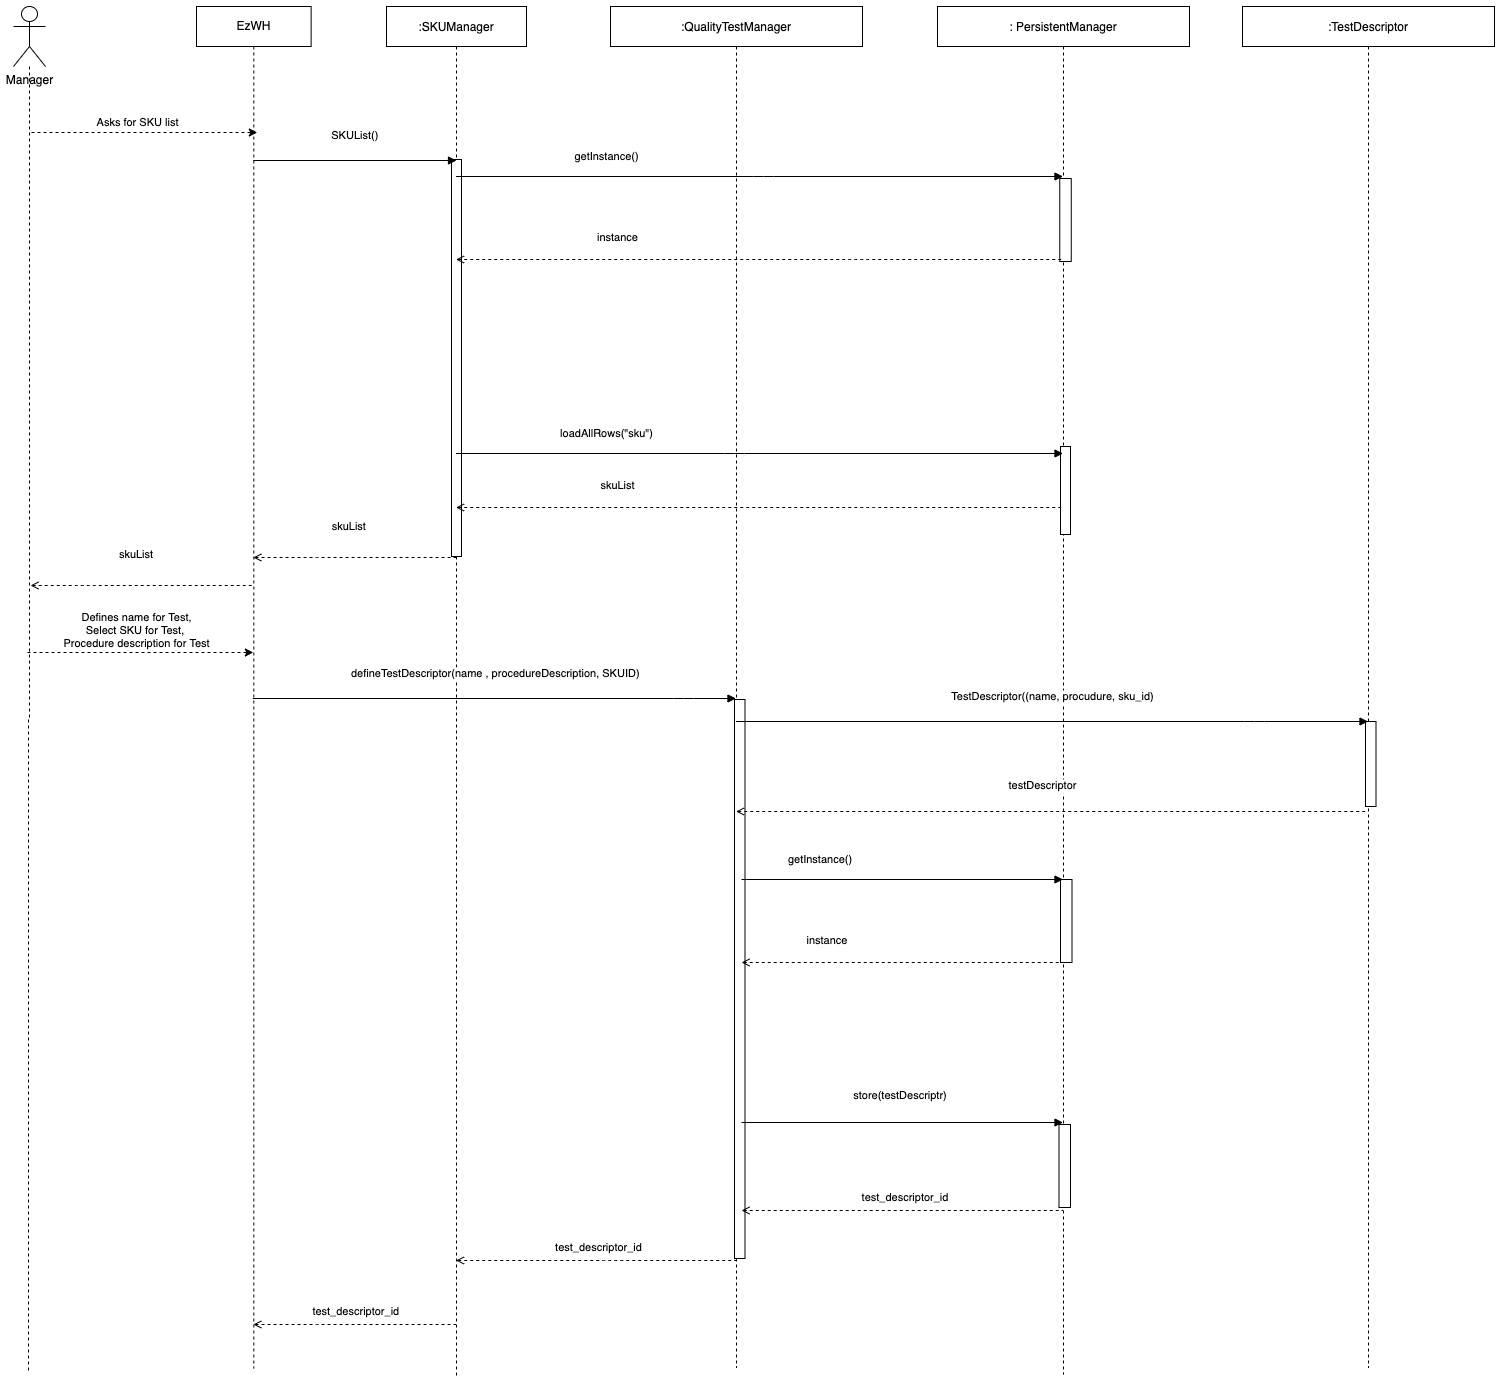

The diagram above was exported from draw.io. Its source (the exported page's mxGraphModel, read from the mxfile embedded in the PNG):
<mxGraphModel dx="946" dy="672" grid="0" gridSize="10" guides="1" tooltips="1" connect="1" arrows="1" fold="1" page="1" pageScale="1" pageWidth="850" pageHeight="1100" math="0" shadow="0">
  <root>
    <mxCell id="L1Fs2F1otHx9h8xZEehf-0" />
    <mxCell id="L1Fs2F1otHx9h8xZEehf-1" parent="L1Fs2F1otHx9h8xZEehf-0" />
    <mxCell id="B0G3dh7afRzWgILm3B1V-26" style="edgeStyle=orthogonalEdgeStyle;rounded=0;orthogonalLoop=1;jettySize=auto;html=1;endArrow=none;endFill=0;dashed=1;" parent="L1Fs2F1otHx9h8xZEehf-1" source="L1Fs2F1otHx9h8xZEehf-2" edge="1">
      <mxGeometry relative="1" as="geometry">
        <mxPoint x="118" y="1466" as="targetPoint" />
      </mxGeometry>
    </mxCell>
    <mxCell id="L1Fs2F1otHx9h8xZEehf-2" value="Manager" style="shape=umlActor;verticalLabelPosition=bottom;verticalAlign=top;html=1;" parent="L1Fs2F1otHx9h8xZEehf-1" vertex="1">
      <mxGeometry x="103" y="100" width="32" height="60" as="geometry" />
    </mxCell>
    <mxCell id="L1Fs2F1otHx9h8xZEehf-3" value="EzWH" style="shape=umlLifeline;perimeter=lifelinePerimeter;whiteSpace=wrap;html=1;container=1;collapsible=0;recursiveResize=0;outlineConnect=0;" parent="L1Fs2F1otHx9h8xZEehf-1" vertex="1">
      <mxGeometry x="286" y="100" width="114.63" height="1362" as="geometry" />
    </mxCell>
    <mxCell id="L1Fs2F1otHx9h8xZEehf-20" value=":SKUManager" style="shape=umlLifeline;perimeter=lifelinePerimeter;container=1;collapsible=0;recursiveResize=0;rounded=0;shadow=0;strokeWidth=1;" parent="L1Fs2F1otHx9h8xZEehf-1" vertex="1">
      <mxGeometry x="476" y="100" width="140" height="1369" as="geometry" />
    </mxCell>
    <mxCell id="18" value="" style="rounded=0;whiteSpace=wrap;html=1;" parent="L1Fs2F1otHx9h8xZEehf-20" vertex="1">
      <mxGeometry x="65" y="153" width="10" height="397" as="geometry" />
    </mxCell>
    <mxCell id="6sa3UUOifeMpqYk5Z8fw-13" value=": PersistentManager" style="shape=umlLifeline;perimeter=lifelinePerimeter;container=1;collapsible=0;recursiveResize=0;rounded=0;shadow=0;strokeWidth=1;" parent="L1Fs2F1otHx9h8xZEehf-1" vertex="1">
      <mxGeometry x="1027" y="100" width="252" height="1368" as="geometry" />
    </mxCell>
    <mxCell id="20" value="" style="rounded=0;whiteSpace=wrap;html=1;" parent="6sa3UUOifeMpqYk5Z8fw-13" vertex="1">
      <mxGeometry x="122.25" y="172" width="11.5" height="83" as="geometry" />
    </mxCell>
    <mxCell id="B0G3dh7afRzWgILm3B1V-34" value="" style="rounded=0;whiteSpace=wrap;html=1;" parent="6sa3UUOifeMpqYk5Z8fw-13" vertex="1">
      <mxGeometry x="123" y="440" width="10" height="88" as="geometry" />
    </mxCell>
    <mxCell id="B0G3dh7afRzWgILm3B1V-48" value="" style="rounded=0;whiteSpace=wrap;html=1;" parent="6sa3UUOifeMpqYk5Z8fw-13" vertex="1">
      <mxGeometry x="123" y="873" width="11.5" height="83" as="geometry" />
    </mxCell>
    <mxCell id="B0G3dh7afRzWgILm3B1V-54" value="" style="rounded=0;whiteSpace=wrap;html=1;" parent="6sa3UUOifeMpqYk5Z8fw-13" vertex="1">
      <mxGeometry x="121.5" y="1118" width="11.5" height="83" as="geometry" />
    </mxCell>
    <mxCell id="7" value=":QualityTestManager" style="shape=umlLifeline;perimeter=lifelinePerimeter;container=1;collapsible=0;recursiveResize=0;rounded=0;shadow=0;strokeWidth=1;" parent="L1Fs2F1otHx9h8xZEehf-1" vertex="1">
      <mxGeometry x="700" y="100" width="252" height="1361" as="geometry" />
    </mxCell>
    <mxCell id="19" value="getInstance()" style="verticalAlign=bottom;endArrow=block;shadow=0;strokeWidth=1;" parent="L1Fs2F1otHx9h8xZEehf-1" source="L1Fs2F1otHx9h8xZEehf-20" target="6sa3UUOifeMpqYk5Z8fw-13" edge="1">
      <mxGeometry x="-0.5" y="11" relative="1" as="geometry">
        <mxPoint x="569.0014285714287" y="308" as="sourcePoint" />
        <mxPoint x="779.9300000000001" y="308" as="targetPoint" />
        <Array as="points">
          <mxPoint x="853" y="270" />
        </Array>
        <mxPoint x="-1" as="offset" />
      </mxGeometry>
    </mxCell>
    <mxCell id="K3w-wWLkISLNmzGAuhQq-2" value="SKUList()" style="verticalAlign=bottom;endArrow=block;shadow=0;strokeWidth=1;" parent="L1Fs2F1otHx9h8xZEehf-1" source="L1Fs2F1otHx9h8xZEehf-3" edge="1">
      <mxGeometry x="0.0044" y="16" relative="1" as="geometry">
        <mxPoint x="335.07142857142867" y="254" as="sourcePoint" />
        <mxPoint x="546" y="254" as="targetPoint" />
        <Array as="points" />
        <mxPoint as="offset" />
      </mxGeometry>
    </mxCell>
    <mxCell id="21" value="instance" style="verticalAlign=bottom;endArrow=none;dashed=1;endSize=8;shadow=0;strokeWidth=1;endFill=0;startArrow=open;startFill=0;" parent="L1Fs2F1otHx9h8xZEehf-1" source="L1Fs2F1otHx9h8xZEehf-20" target="6sa3UUOifeMpqYk5Z8fw-13" edge="1">
      <mxGeometry x="-0.4671" y="13" relative="1" as="geometry">
        <mxPoint x="1134" y="353" as="targetPoint" />
        <mxPoint x="571" y="353" as="sourcePoint" />
        <Array as="points">
          <mxPoint x="948.6800000000001" y="353" />
        </Array>
        <mxPoint as="offset" />
      </mxGeometry>
    </mxCell>
    <mxCell id="B0G3dh7afRzWgILm3B1V-22" value=":TestDescriptor" style="shape=umlLifeline;perimeter=lifelinePerimeter;container=1;collapsible=0;recursiveResize=0;rounded=0;shadow=0;strokeWidth=1;" parent="L1Fs2F1otHx9h8xZEehf-1" vertex="1">
      <mxGeometry x="1332" y="100" width="252" height="1361" as="geometry" />
    </mxCell>
    <mxCell id="B0G3dh7afRzWgILm3B1V-39" value="" style="rounded=0;whiteSpace=wrap;html=1;" parent="B0G3dh7afRzWgILm3B1V-22" vertex="1">
      <mxGeometry x="123" y="715" width="10.5" height="85" as="geometry" />
    </mxCell>
    <mxCell id="B0G3dh7afRzWgILm3B1V-27" value="&lt;span style=&quot;color: rgba(0 , 0 , 0 , 0) ; font-family: monospace ; font-size: 0px ; background-color: rgb(248 , 249 , 250)&quot;&gt;%3CmxGraphModel%3E%3Croot%3E%3CmxCell%20id%3D%220%22%2F%3E%3CmxCell%20id%3D%221%22%20parent%3D%220%22%2F%3E%3CmxCell%20id%3D%222%22%20value%3D%22%22%20style%3D%22endArrow%3Dclassic%3Bhtml%3D1%3Brounded%3D0%3Bdashed%3D1%3B%22%20edge%3D%221%22%20parent%3D%221%22%3E%3CmxGeometry%20width%3D%2250%22%20height%3D%2250%22%20relative%3D%221%22%20as%3D%22geometry%22%3E%3CmxPoint%20x%3D%22117%22%20y%3D%22471%22%20as%3D%22sourcePoint%22%2F%3E%3CmxPoint%20x%3D%22342.81500000000005%22%20y%3D%22471%22%20as%3D%22targetPoint%22%2F%3E%3C%2FmxGeometry%3E%3C%2FmxCell%3E%3CmxCell%20id%3D%223%22%20value%3D%22Defines%20name%20for%20Test%2C%26lt%3Bbr%20style%3D%26quot%3Bpadding%3A%200px%20%3B%20margin%3A%200px%26quot%3B%26gt%3BSelect%20SKU%20for%20Test%2C%26amp%3Bnbsp%3B%26lt%3Bbr%20style%3D%26quot%3Bpadding%3A%200px%20%3B%20margin%3A%200px%26quot%3B%26gt%3BProcedure%20description%20for%20Test%22%20style%3D%22edgeLabel%3Bhtml%3D1%3Balign%3Dcenter%3BverticalAlign%3Dmiddle%3Bresizable%3D0%3Bpoints%3D%5B%5D%3B%22%20vertex%3D%221%22%20connectable%3D%220%22%20parent%3D%222%22%3E%3CmxGeometry%20x%3D%22-0.1252%22%20y%3D%223%22%20relative%3D%221%22%20as%3D%22geometry%22%3E%3CmxPoint%20x%3D%229%22%20y%3D%22-20%22%20as%3D%22offset%22%2F%3E%3C%2FmxGeometry%3E%3C%2FmxCell%3E%3C%2Froot%3E%3C%2FmxGraphModel%3E&lt;/span&gt;" style="endArrow=classic;html=1;rounded=0;dashed=1;" parent="L1Fs2F1otHx9h8xZEehf-1" edge="1">
      <mxGeometry width="50" height="50" relative="1" as="geometry">
        <mxPoint x="117" y="746" as="sourcePoint" />
        <mxPoint x="342.81500000000005" y="746" as="targetPoint" />
      </mxGeometry>
    </mxCell>
    <mxCell id="B0G3dh7afRzWgILm3B1V-28" value="Defines name for Test,&lt;br style=&quot;padding: 0px ; margin: 0px&quot;&gt;Select SKU for Test,&amp;nbsp;&lt;br style=&quot;padding: 0px ; margin: 0px&quot;&gt;Procedure description for Test" style="edgeLabel;html=1;align=center;verticalAlign=middle;resizable=0;points=[];" parent="B0G3dh7afRzWgILm3B1V-27" vertex="1" connectable="0">
      <mxGeometry x="-0.1252" y="3" relative="1" as="geometry">
        <mxPoint x="9" y="-20" as="offset" />
      </mxGeometry>
    </mxCell>
    <mxCell id="B0G3dh7afRzWgILm3B1V-29" value="&lt;span style=&quot;color: rgba(0 , 0 , 0 , 0) ; font-family: monospace ; font-size: 0px ; background-color: rgb(248 , 249 , 250)&quot;&gt;%3CmxGraphModel%3E%3Croot%3E%3CmxCell%20id%3D%220%22%2F%3E%3CmxCell%20id%3D%221%22%20parent%3D%220%22%2F%3E%3CmxCell%20id%3D%222%22%20value%3D%22%22%20style%3D%22endArrow%3Dclassic%3Bhtml%3D1%3Brounded%3D0%3Bdashed%3D1%3B%22%20edge%3D%221%22%20parent%3D%221%22%3E%3CmxGeometry%20width%3D%2250%22%20height%3D%2250%22%20relative%3D%221%22%20as%3D%22geometry%22%3E%3CmxPoint%20x%3D%22117%22%20y%3D%22471%22%20as%3D%22sourcePoint%22%2F%3E%3CmxPoint%20x%3D%22342.81500000000005%22%20y%3D%22471%22%20as%3D%22targetPoint%22%2F%3E%3C%2FmxGeometry%3E%3C%2FmxCell%3E%3CmxCell%20id%3D%223%22%20value%3D%22Defines%20name%20for%20Test%2C%26lt%3Bbr%20style%3D%26quot%3Bpadding%3A%200px%20%3B%20margin%3A%200px%26quot%3B%26gt%3BSelect%20SKU%20for%20Test%2C%26amp%3Bnbsp%3B%26lt%3Bbr%20style%3D%26quot%3Bpadding%3A%200px%20%3B%20margin%3A%200px%26quot%3B%26gt%3BProcedure%20description%20for%20Test%22%20style%3D%22edgeLabel%3Bhtml%3D1%3Balign%3Dcenter%3BverticalAlign%3Dmiddle%3Bresizable%3D0%3Bpoints%3D%5B%5D%3B%22%20vertex%3D%221%22%20connectable%3D%220%22%20parent%3D%222%22%3E%3CmxGeometry%20x%3D%22-0.1252%22%20y%3D%223%22%20relative%3D%221%22%20as%3D%22geometry%22%3E%3CmxPoint%20x%3D%229%22%20y%3D%22-20%22%20as%3D%22offset%22%2F%3E%3C%2FmxGeometry%3E%3C%2FmxCell%3E%3C%2Froot%3E%3C%2FmxGraphModel%3E&lt;/span&gt;" style="endArrow=classic;html=1;rounded=0;dashed=1;" parent="L1Fs2F1otHx9h8xZEehf-1" edge="1">
      <mxGeometry width="50" height="50" relative="1" as="geometry">
        <mxPoint x="121" y="226" as="sourcePoint" />
        <mxPoint x="346.81500000000005" y="226" as="targetPoint" />
      </mxGeometry>
    </mxCell>
    <mxCell id="B0G3dh7afRzWgILm3B1V-30" value="Asks for SKU list" style="edgeLabel;html=1;align=center;verticalAlign=middle;resizable=0;points=[];" parent="B0G3dh7afRzWgILm3B1V-29" vertex="1" connectable="0">
      <mxGeometry x="-0.1252" y="3" relative="1" as="geometry">
        <mxPoint x="6" y="-8" as="offset" />
      </mxGeometry>
    </mxCell>
    <mxCell id="B0G3dh7afRzWgILm3B1V-33" value="loadAllRows(&quot;sku&quot;)" style="verticalAlign=bottom;endArrow=block;shadow=0;strokeWidth=1;" parent="L1Fs2F1otHx9h8xZEehf-1" source="L1Fs2F1otHx9h8xZEehf-20" target="6sa3UUOifeMpqYk5Z8fw-13" edge="1">
      <mxGeometry x="-0.5" y="11" relative="1" as="geometry">
        <mxPoint x="553.9999999999998" y="509.99999999999955" as="sourcePoint" />
        <mxPoint x="1116" y="510.7499999999998" as="targetPoint" />
        <Array as="points">
          <mxPoint x="824" y="547" />
        </Array>
        <mxPoint x="-1" as="offset" />
      </mxGeometry>
    </mxCell>
    <mxCell id="B0G3dh7afRzWgILm3B1V-35" value="skuList" style="verticalAlign=bottom;endArrow=none;dashed=1;endSize=8;shadow=0;strokeWidth=1;endFill=0;startArrow=open;startFill=0;" parent="L1Fs2F1otHx9h8xZEehf-1" source="L1Fs2F1otHx9h8xZEehf-20" target="6sa3UUOifeMpqYk5Z8fw-13" edge="1">
      <mxGeometry x="-0.4671" y="13" relative="1" as="geometry">
        <mxPoint x="1139.5" y="601" as="targetPoint" />
        <mxPoint x="551" y="601" as="sourcePoint" />
        <Array as="points">
          <mxPoint x="954.1800000000001" y="601" />
        </Array>
        <mxPoint as="offset" />
      </mxGeometry>
    </mxCell>
    <mxCell id="B0G3dh7afRzWgILm3B1V-37" value="skuList" style="verticalAlign=bottom;endArrow=none;dashed=1;endSize=8;shadow=0;strokeWidth=1;endFill=0;startArrow=open;startFill=0;" parent="L1Fs2F1otHx9h8xZEehf-1" source="L1Fs2F1otHx9h8xZEehf-3" target="L1Fs2F1otHx9h8xZEehf-20" edge="1">
      <mxGeometry x="-0.0511" y="22" relative="1" as="geometry">
        <mxPoint x="1053.95" y="657" as="targetPoint" />
        <mxPoint x="446.99761904761925" y="657" as="sourcePoint" />
        <Array as="points">
          <mxPoint x="397" y="651" />
        </Array>
        <mxPoint as="offset" />
      </mxGeometry>
    </mxCell>
    <mxCell id="12" value="" style="rounded=0;whiteSpace=wrap;html=1;" parent="L1Fs2F1otHx9h8xZEehf-1" vertex="1">
      <mxGeometry x="824" y="793" width="10.5" height="559" as="geometry" />
    </mxCell>
    <mxCell id="8" value="defineTestDescriptor(name , procedureDescription, SKUID)" style="verticalAlign=bottom;endArrow=block;shadow=0;strokeWidth=1;" parent="L1Fs2F1otHx9h8xZEehf-1" target="7" edge="1">
      <mxGeometry x="0.0044" y="16" relative="1" as="geometry">
        <mxPoint x="342.2765384615386" y="791.9999999999998" as="sourcePoint" />
        <mxPoint x="825.5" y="791.9999999999998" as="targetPoint" />
        <Array as="points">
          <mxPoint x="773" y="792" />
        </Array>
        <mxPoint as="offset" />
      </mxGeometry>
    </mxCell>
    <mxCell id="B0G3dh7afRzWgILm3B1V-38" value="TestDescriptor((name, procudure, sku_id)" style="verticalAlign=bottom;endArrow=block;shadow=0;strokeWidth=1;" parent="L1Fs2F1otHx9h8xZEehf-1" source="7" target="B0G3dh7afRzWgILm3B1V-22" edge="1">
      <mxGeometry x="0.0044" y="16" relative="1" as="geometry">
        <mxPoint x="913.3865384615386" y="814.9999999999998" as="sourcePoint" />
        <mxPoint x="1396.6100000000001" y="815" as="targetPoint" />
        <Array as="points">
          <mxPoint x="1344.1100000000001" y="815" />
        </Array>
        <mxPoint as="offset" />
      </mxGeometry>
    </mxCell>
    <mxCell id="B0G3dh7afRzWgILm3B1V-40" value="testDescriptor" style="verticalAlign=bottom;endArrow=none;dashed=1;endSize=8;shadow=0;strokeWidth=1;endFill=0;startArrow=open;startFill=0;" parent="L1Fs2F1otHx9h8xZEehf-1" source="7" target="B0G3dh7afRzWgILm3B1V-22" edge="1">
      <mxGeometry x="-0.0298" y="17" relative="1" as="geometry">
        <mxPoint x="1446.43" y="905" as="targetPoint" />
        <mxPoint x="839.0014285714285" y="905" as="sourcePoint" />
        <Array as="points">
          <mxPoint x="1248.1100000000001" y="905" />
        </Array>
        <mxPoint as="offset" />
      </mxGeometry>
    </mxCell>
    <mxCell id="B0G3dh7afRzWgILm3B1V-49" value="getInstance()" style="verticalAlign=bottom;endArrow=block;shadow=0;strokeWidth=1;" parent="L1Fs2F1otHx9h8xZEehf-1" target="6sa3UUOifeMpqYk5Z8fw-13" edge="1">
      <mxGeometry x="-0.5" y="11" relative="1" as="geometry">
        <mxPoint x="831.0014285714285" y="973" as="sourcePoint" />
        <mxPoint x="1438.43" y="973" as="targetPoint" />
        <Array as="points" />
        <mxPoint x="-1" as="offset" />
      </mxGeometry>
    </mxCell>
    <mxCell id="B0G3dh7afRzWgILm3B1V-50" value="instance" style="verticalAlign=bottom;endArrow=none;dashed=1;endSize=8;shadow=0;strokeWidth=1;endFill=0;startArrow=open;startFill=0;" parent="L1Fs2F1otHx9h8xZEehf-1" target="6sa3UUOifeMpqYk5Z8fw-13" edge="1">
      <mxGeometry x="-0.4671" y="13" relative="1" as="geometry">
        <mxPoint x="1153" y="1053" as="targetPoint" />
        <mxPoint x="831.0014285714285" y="1056" as="sourcePoint" />
        <Array as="points" />
        <mxPoint as="offset" />
      </mxGeometry>
    </mxCell>
    <mxCell id="B0G3dh7afRzWgILm3B1V-51" value="store(testDescriptr)" style="verticalAlign=bottom;endArrow=block;shadow=0;strokeWidth=1;" parent="L1Fs2F1otHx9h8xZEehf-1" target="6sa3UUOifeMpqYk5Z8fw-13" edge="1">
      <mxGeometry x="-0.0109" y="18" relative="1" as="geometry">
        <mxPoint x="831.0014285714285" y="1216" as="sourcePoint" />
        <mxPoint x="1149" y="1216" as="targetPoint" />
        <Array as="points" />
        <mxPoint as="offset" />
      </mxGeometry>
    </mxCell>
    <mxCell id="B0G3dh7afRzWgILm3B1V-52" value="test_descriptor_id" style="verticalAlign=bottom;endArrow=none;dashed=1;endSize=8;shadow=0;strokeWidth=1;endFill=0;startArrow=open;startFill=0;" parent="L1Fs2F1otHx9h8xZEehf-1" target="6sa3UUOifeMpqYk5Z8fw-13" edge="1">
      <mxGeometry x="0.0202" y="4" relative="1" as="geometry">
        <mxPoint x="1143" y="1303" as="targetPoint" />
        <mxPoint x="831.0014285714285" y="1304" as="sourcePoint" />
        <Array as="points" />
        <mxPoint as="offset" />
      </mxGeometry>
    </mxCell>
    <mxCell id="B0G3dh7afRzWgILm3B1V-56" value="skuList" style="verticalAlign=bottom;endArrow=none;dashed=1;endSize=8;shadow=0;strokeWidth=1;endFill=0;startArrow=open;startFill=0;" parent="L1Fs2F1otHx9h8xZEehf-1" target="L1Fs2F1otHx9h8xZEehf-3" edge="1">
      <mxGeometry x="-0.0511" y="22" relative="1" as="geometry">
        <mxPoint x="322.86" y="678.9999999999998" as="targetPoint" />
        <mxPoint x="119.99852941176448" y="678.9999999999998" as="sourcePoint" />
        <Array as="points">
          <mxPoint x="174.36" y="679" />
        </Array>
        <mxPoint as="offset" />
      </mxGeometry>
    </mxCell>
    <mxCell id="B0G3dh7afRzWgILm3B1V-57" value="test_descriptor_id" style="verticalAlign=bottom;endArrow=none;dashed=1;endSize=8;shadow=0;strokeWidth=1;endFill=0;startArrow=open;startFill=0;" parent="L1Fs2F1otHx9h8xZEehf-1" source="L1Fs2F1otHx9h8xZEehf-20" target="7" edge="1">
      <mxGeometry x="0.0202" y="4" relative="1" as="geometry">
        <mxPoint x="810.5" y="1354" as="targetPoint" />
        <mxPoint x="489.00142857142873" y="1354" as="sourcePoint" />
        <Array as="points">
          <mxPoint x="703" y="1354" />
        </Array>
        <mxPoint as="offset" />
      </mxGeometry>
    </mxCell>
    <mxCell id="B0G3dh7afRzWgILm3B1V-59" value="test_descriptor_id" style="verticalAlign=bottom;endArrow=none;dashed=1;endSize=8;shadow=0;strokeWidth=1;endFill=0;startArrow=open;startFill=0;" parent="L1Fs2F1otHx9h8xZEehf-1" source="L1Fs2F1otHx9h8xZEehf-3" target="L1Fs2F1otHx9h8xZEehf-20" edge="1">
      <mxGeometry x="0.0202" y="4" relative="1" as="geometry">
        <mxPoint x="538.54" y="1418" as="targetPoint" />
        <mxPoint x="258.0015384615386" y="1418" as="sourcePoint" />
        <Array as="points">
          <mxPoint x="416.04" y="1418" />
        </Array>
        <mxPoint as="offset" />
      </mxGeometry>
    </mxCell>
  </root>
</mxGraphModel>